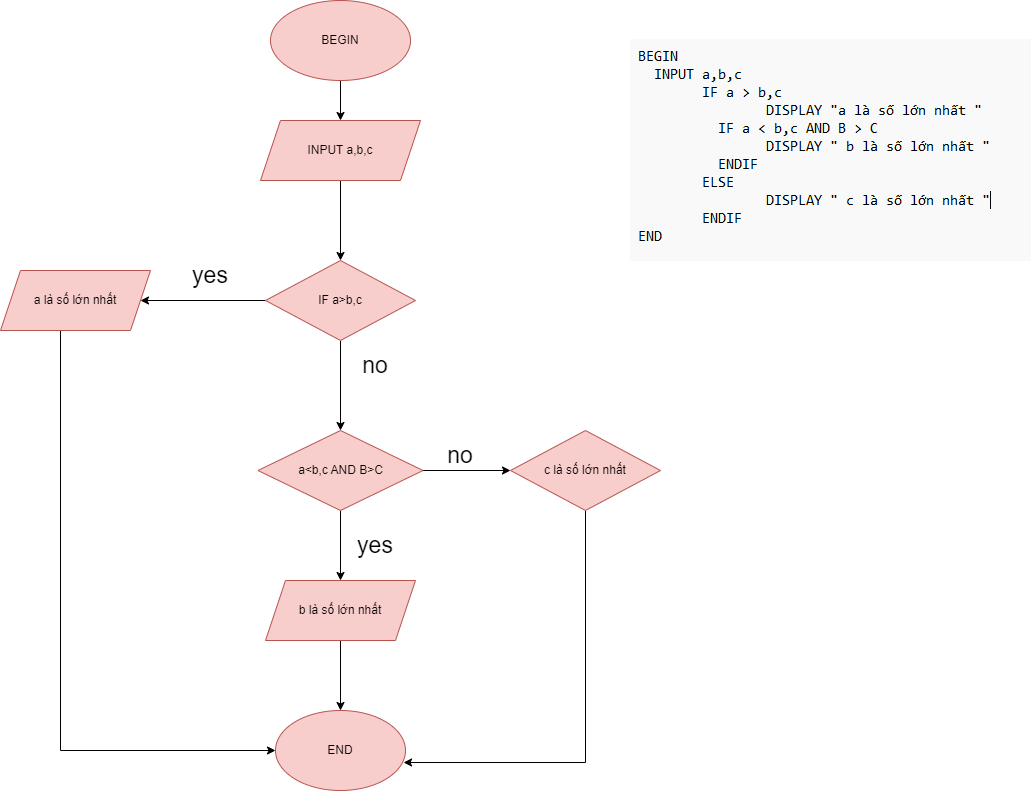

The diagram above was exported from draw.io. Its source (the exported page's mxGraphModel, read from the mxfile embedded in the PNG):
<mxGraphModel dx="1434" dy="731" grid="1" gridSize="10" guides="1" tooltips="1" connect="1" arrows="1" fold="1" page="1" pageScale="1" pageWidth="850" pageHeight="1100" math="0" shadow="0">
  <root>
    <mxCell id="0" />
    <mxCell id="1" parent="0" />
    <mxCell id="Lvhd98aaKTq02z6qd62s-21" value="" style="edgeStyle=orthogonalEdgeStyle;rounded=0;orthogonalLoop=1;jettySize=auto;html=1;" edge="1" parent="1" source="Lvhd98aaKTq02z6qd62s-11" target="Lvhd98aaKTq02z6qd62s-13">
      <mxGeometry relative="1" as="geometry" />
    </mxCell>
    <mxCell id="Lvhd98aaKTq02z6qd62s-11" value="BEGIN" style="ellipse;whiteSpace=wrap;html=1;fillColor=#f8cecc;strokeColor=#b85450;" vertex="1" parent="1">
      <mxGeometry x="320" y="290" width="140" height="80" as="geometry" />
    </mxCell>
    <mxCell id="Lvhd98aaKTq02z6qd62s-12" value="END" style="ellipse;whiteSpace=wrap;html=1;fillColor=#f8cecc;strokeColor=#b85450;" vertex="1" parent="1">
      <mxGeometry x="325" y="1000" width="130" height="80" as="geometry" />
    </mxCell>
    <mxCell id="Lvhd98aaKTq02z6qd62s-22" value="" style="edgeStyle=orthogonalEdgeStyle;rounded=0;orthogonalLoop=1;jettySize=auto;html=1;" edge="1" parent="1" source="Lvhd98aaKTq02z6qd62s-13" target="Lvhd98aaKTq02z6qd62s-14">
      <mxGeometry relative="1" as="geometry" />
    </mxCell>
    <mxCell id="Lvhd98aaKTq02z6qd62s-13" value="INPUT a,b,c" style="shape=parallelogram;perimeter=parallelogramPerimeter;whiteSpace=wrap;html=1;fixedSize=1;fillColor=#f8cecc;strokeColor=#b85450;" vertex="1" parent="1">
      <mxGeometry x="310" y="410" width="160" height="60" as="geometry" />
    </mxCell>
    <mxCell id="Lvhd98aaKTq02z6qd62s-23" value="" style="edgeStyle=orthogonalEdgeStyle;rounded=0;orthogonalLoop=1;jettySize=auto;html=1;" edge="1" parent="1" source="Lvhd98aaKTq02z6qd62s-14" target="Lvhd98aaKTq02z6qd62s-16">
      <mxGeometry relative="1" as="geometry" />
    </mxCell>
    <mxCell id="Lvhd98aaKTq02z6qd62s-25" value="" style="edgeStyle=orthogonalEdgeStyle;rounded=0;orthogonalLoop=1;jettySize=auto;html=1;" edge="1" parent="1" source="Lvhd98aaKTq02z6qd62s-14" target="Lvhd98aaKTq02z6qd62s-15">
      <mxGeometry relative="1" as="geometry" />
    </mxCell>
    <mxCell id="Lvhd98aaKTq02z6qd62s-14" value="IF a&amp;gt;b,c" style="rhombus;whiteSpace=wrap;html=1;fillColor=#f8cecc;strokeColor=#b85450;" vertex="1" parent="1">
      <mxGeometry x="315" y="550" width="150" height="80" as="geometry" />
    </mxCell>
    <mxCell id="Lvhd98aaKTq02z6qd62s-32" style="edgeStyle=orthogonalEdgeStyle;rounded=0;orthogonalLoop=1;jettySize=auto;html=1;" edge="1" parent="1" source="Lvhd98aaKTq02z6qd62s-15" target="Lvhd98aaKTq02z6qd62s-12">
      <mxGeometry relative="1" as="geometry">
        <Array as="points">
          <mxPoint x="110" y="1040" />
        </Array>
      </mxGeometry>
    </mxCell>
    <mxCell id="Lvhd98aaKTq02z6qd62s-15" value="a là số lớn nhất" style="shape=parallelogram;perimeter=parallelogramPerimeter;whiteSpace=wrap;html=1;fixedSize=1;fillColor=#f8cecc;strokeColor=#b85450;" vertex="1" parent="1">
      <mxGeometry x="50" y="560" width="150" height="60" as="geometry" />
    </mxCell>
    <mxCell id="Lvhd98aaKTq02z6qd62s-30" value="" style="edgeStyle=orthogonalEdgeStyle;rounded=0;orthogonalLoop=1;jettySize=auto;html=1;" edge="1" parent="1" source="Lvhd98aaKTq02z6qd62s-16" target="Lvhd98aaKTq02z6qd62s-17">
      <mxGeometry relative="1" as="geometry" />
    </mxCell>
    <mxCell id="Lvhd98aaKTq02z6qd62s-34" value="" style="edgeStyle=orthogonalEdgeStyle;rounded=0;orthogonalLoop=1;jettySize=auto;html=1;" edge="1" parent="1" source="Lvhd98aaKTq02z6qd62s-16" target="Lvhd98aaKTq02z6qd62s-19">
      <mxGeometry relative="1" as="geometry" />
    </mxCell>
    <mxCell id="Lvhd98aaKTq02z6qd62s-16" value="a&amp;lt;b,c AND B&amp;gt;C" style="rhombus;whiteSpace=wrap;html=1;fillColor=#f8cecc;strokeColor=#b85450;" vertex="1" parent="1">
      <mxGeometry x="307.5" y="720" width="165" height="80" as="geometry" />
    </mxCell>
    <mxCell id="Lvhd98aaKTq02z6qd62s-31" value="" style="edgeStyle=orthogonalEdgeStyle;rounded=0;orthogonalLoop=1;jettySize=auto;html=1;" edge="1" parent="1" source="Lvhd98aaKTq02z6qd62s-17" target="Lvhd98aaKTq02z6qd62s-12">
      <mxGeometry relative="1" as="geometry" />
    </mxCell>
    <mxCell id="Lvhd98aaKTq02z6qd62s-17" value="b là số lớn nhất" style="shape=parallelogram;perimeter=parallelogramPerimeter;whiteSpace=wrap;html=1;fixedSize=1;fillColor=#f8cecc;strokeColor=#b85450;" vertex="1" parent="1">
      <mxGeometry x="315" y="870" width="150" height="60" as="geometry" />
    </mxCell>
    <mxCell id="Lvhd98aaKTq02z6qd62s-35" style="edgeStyle=orthogonalEdgeStyle;rounded=0;orthogonalLoop=1;jettySize=auto;html=1;entryX=0.985;entryY=0.65;entryDx=0;entryDy=0;entryPerimeter=0;" edge="1" parent="1" source="Lvhd98aaKTq02z6qd62s-19" target="Lvhd98aaKTq02z6qd62s-12">
      <mxGeometry relative="1" as="geometry">
        <Array as="points">
          <mxPoint x="635" y="1052" />
        </Array>
      </mxGeometry>
    </mxCell>
    <mxCell id="Lvhd98aaKTq02z6qd62s-19" value="c là số lớn nhất" style="rhombus;whiteSpace=wrap;html=1;fillColor=#f8cecc;strokeColor=#b85450;" vertex="1" parent="1">
      <mxGeometry x="560" y="720" width="150" height="80" as="geometry" />
    </mxCell>
    <mxCell id="Lvhd98aaKTq02z6qd62s-24" value="" style="shape=image;verticalLabelPosition=bottom;labelBackgroundColor=default;verticalAlign=top;aspect=fixed;imageAspect=0;image=data:image/png,(base64 omitted: 8708 chars);" vertex="1" parent="1">
      <mxGeometry x="680" y="329" width="401" height="222" as="geometry" />
    </mxCell>
    <mxCell id="Lvhd98aaKTq02z6qd62s-36" value="yes&lt;br style=&quot;font-size: 23px;&quot;&gt;" style="text;html=1;strokeColor=none;fillColor=none;align=center;verticalAlign=middle;whiteSpace=wrap;rounded=0;fontSize=23;" vertex="1" parent="1">
      <mxGeometry x="395" y="820" width="60" height="30" as="geometry" />
    </mxCell>
    <mxCell id="Lvhd98aaKTq02z6qd62s-37" value="no" style="text;html=1;strokeColor=none;fillColor=none;align=center;verticalAlign=middle;whiteSpace=wrap;rounded=0;strokeWidth=25;perimeterSpacing=13;fontSize=23;" vertex="1" parent="1">
      <mxGeometry x="480" y="730" width="60" height="30" as="geometry" />
    </mxCell>
    <mxCell id="Lvhd98aaKTq02z6qd62s-38" value="no" style="text;html=1;strokeColor=none;fillColor=none;align=center;verticalAlign=middle;whiteSpace=wrap;rounded=0;strokeWidth=25;perimeterSpacing=13;fontSize=23;" vertex="1" parent="1">
      <mxGeometry x="395" y="640" width="60" height="30" as="geometry" />
    </mxCell>
    <mxCell id="Lvhd98aaKTq02z6qd62s-39" value="yes&lt;br style=&quot;font-size: 23px;&quot;&gt;" style="text;html=1;strokeColor=none;fillColor=none;align=center;verticalAlign=middle;whiteSpace=wrap;rounded=0;fontSize=23;" vertex="1" parent="1">
      <mxGeometry x="230" y="550" width="60" height="30" as="geometry" />
    </mxCell>
  </root>
</mxGraphModel>